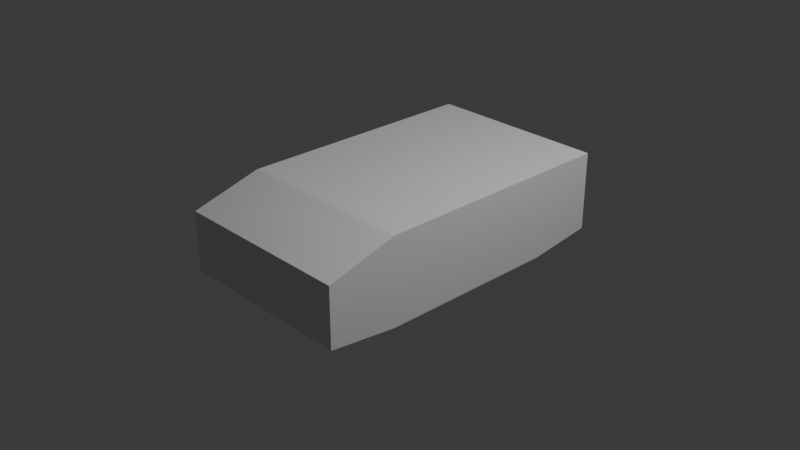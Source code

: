 # Source: rover-body.blend  (saved by Blender 4.5.88; exported with 4.5.12 LTS)
import bpy
from mathutils import Matrix  # noqa: F401  (used for matrix-valued properties, if any)

bpy.ops.wm.read_factory_settings(use_empty=True)
scene = bpy.context.scene
scene.name = 'Scene'

# ---- collections
col_collection = bpy.data.collections.new('Collection'); scene.collection.children.link(col_collection)

# ---- materials (node trees are filled in below, after node groups)
mat_material = bpy.data.materials.new('Material')
mat_material.alpha_threshold = 0.0
mat_material.roughness = 0.5
mat_material.line_color = (0.0, 0.0, 0.0, 1.0)

# ---- material node trees
mat_material.use_nodes = True; mat_material.node_tree.nodes.clear()
_N = mat_material.node_tree.nodes; _L = mat_material.node_tree.links
n0 = _N.new('ShaderNodeOutputMaterial'); n0.name = 'Material Output'; n0.location = (200, 100)
n1 = _N.new('ShaderNodeBsdfPrincipled'); n1.name = 'Principled BSDF'; n1.location = (-200, 100)
n1.inputs[3].default_value = 1.45
_L.new(n1.outputs[0], n0.inputs[0])
n0.is_active_output = True

# ---- world
world_world = bpy.data.worlds.new('World'); scene.world = world_world
world_world.use_nodes = True; world_world.node_tree.nodes.clear()
_N = world_world.node_tree.nodes; _L = world_world.node_tree.links
n0 = _N.new('ShaderNodeOutputWorld'); n0.name = 'World Output'; n0.location = (200, 100)
n1 = _N.new('ShaderNodeBackground'); n1.name = 'Background'; n1.location = (-200, 100)
n1.inputs[0].default_value = (0.05088, 0.05088, 0.05088, 1.0)
_L.new(n1.outputs[0], n0.inputs[0])
n0.is_active_output = True
world_world.color = (0.05088, 0.05088, 0.05088)
world_world.sun_shadow_jitter_overblur = 0.0

# ---- cameras
cam_camera = bpy.data.cameras.new('Camera')
cam_camera.clip_end = 100.0
cam_camera.ortho_scale = 7.314

# ---- lights
light_light = bpy.data.lights.new('Light', 'POINT')
light_light.energy = 1000.0
light_light.shadow_soft_size = 0.1

# ---- meshes
me_cube = bpy.data.meshes.new('Cube')
me_cube.from_pydata([(1.0, 1.0, -0.04967), (1.0, 1.0, -1.0), (1.0, -1.0, -0.04967), (1.0, -1.0, -1.0), (-1.0, 1.0, -0.04967), (-1.0, 1.0, -1.0), (-1.0, -1.0, -0.04967), (-1.0, -1.0, -1.0), (-1.0, -1.755, -0.9128), (-1.0, -1.755, -0.2632), (1.0, -1.755, -0.2632), (1.0, -1.755, -0.9128), (1.0, 1.723, -0.9083), (-1.0, 1.723, -0.9083), (1.0, 1.723, -0.04967), (-1.0, 1.723, -0.04967)], [], [(0, 4, 6, 2), (7, 3, 11, 8), (7, 6, 4, 5), (5, 1, 3, 7), (1, 0, 2, 3), (1, 5, 13, 12), (11, 10, 9, 8), (2, 6, 9, 10), (3, 2, 10, 11), (6, 7, 8, 9), (13, 15, 14, 12), (4, 0, 14, 15), (0, 1, 12, 14), (5, 4, 15, 13)])
_uv = me_cube.uv_layers.new(name='UVMap')
_uv.uv.foreach_set('vector', [0.625, 0.5, 0.875, 0.5, 0.875, 0.75, 0.625, 0.75, 0.125, 0.75, 0.375, 0.75, 0.375, 0.75, 0.125, 0.75, 0.375, 0.0, 0.625, 0.0, 0.625, 0.25, 0.375, 0.25, 0.125, 0.5, 0.375, 0.5, 0.375, 0.75, 0.125, 0.75, 0.375, 0.5, 0.625, 0.5, 0.625, 0.75, 0.375, 0.75, 0.375, 0.5, 0.125, 0.5, 0.125, 0.5, 0.375, 0.5, 0.375, 0.75, 0.625, 0.75, 0.625, 1.0, 0.375, 1.0, 0.625, 0.75, 0.875, 0.75, 0.875, 0.75, 0.625, 0.75, 0.375, 0.75, 0.625, 0.75, 0.625, 0.75, 0.375, 0.75, 0.625, 0.0, 0.375, 0.0, 0.375, 0.0, 0.625, 0.0, 0.375, 0.25, 0.625, 0.25, 0.625, 0.5, 0.375, 0.5, 0.875, 0.5, 0.625, 0.5, 0.625, 0.5, 0.875, 0.5, 0.625, 0.5, 0.375, 0.5, 0.375, 0.5, 0.625, 0.5, 0.375, 0.25, 0.625, 0.25, 0.625, 0.25, 0.375, 0.25])
me_cube.materials.append(mat_material)
me_cube.use_mirror_vertex_groups = False
me_cube.update()

# ---- objects
ob_cube = bpy.data.objects.new('Cube', me_cube)
ob_light = bpy.data.objects.new('Light', light_light)
ob_camera = bpy.data.objects.new('Camera', cam_camera)

# ---- transforms, parenting, visibility, modifiers, constraints
ob_cube.location = (0.0, 0.0, 0.5775)
ob_cube.lock_rotations_4d = False
ob_cube.empty_display_type = 'ARROWS'
ob_cube.lineart.crease_threshold = 0.0
ob_light.location = (4.076, 1.005, 5.904)
ob_light.rotation_euler = (0.6503, 0.05522, 1.866)
ob_light.lock_rotations_4d = False
ob_light.empty_display_type = 'ARROWS'
ob_light.color = (0.0, 0.0, 0.0, 0.0)
ob_light.lineart.crease_threshold = 0.0
ob_camera.location = (7.359, -6.926, 4.958)
ob_camera.rotation_euler = (1.109, 0.0, 0.8149)
ob_camera.lock_rotations_4d = False
ob_camera.empty_display_type = 'ARROWS'
ob_camera.color = (0.0, 0.0, 0.0, 0.0)
ob_camera.display_type = 'WIRE'
ob_camera.lineart.crease_threshold = 0.0

# ---- collection membership
col_collection.objects.link(ob_cube)
col_collection.objects.link(ob_light)
col_collection.objects.link(ob_camera)

# ---- scene / render settings (as saved in the file)
scene.camera = ob_camera
scene.frame_start = 1; scene.frame_end = 250; scene.frame_set(1)
scene.render.engine = 'BLENDER_EEVEE_NEXT'
bpy.context.view_layer.update()
